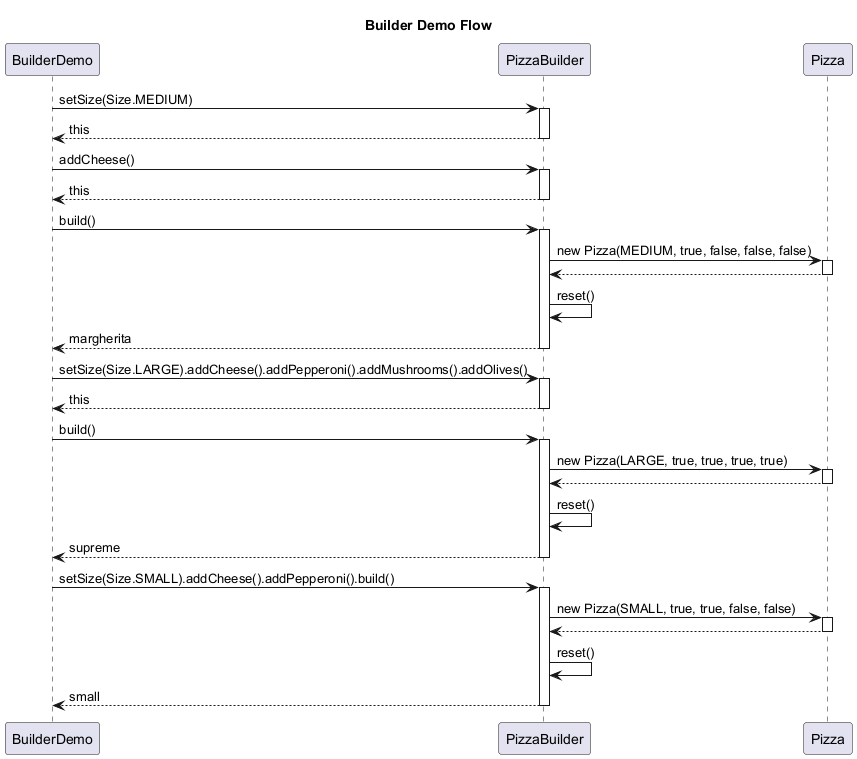

The diagram above was rendered by PlantUML. Its source (embedded in the PNG):
@startuml
title Builder Demo Flow

participant "BuilderDemo" as demo
participant "PizzaBuilder" as builder
participant "Pizza" as pizza

demo -> builder : setSize(Size.MEDIUM)
activate builder
builder --> demo : this
deactivate builder

demo -> builder : addCheese()
activate builder
builder --> demo : this
deactivate builder

demo -> builder : build()
activate builder
builder -> pizza : new Pizza(MEDIUM, true, false, false, false)
activate pizza
pizza --> builder
deactivate pizza
builder -> builder : reset()
builder --> demo : margherita
deactivate builder

demo -> builder : setSize(Size.LARGE).addCheese().addPepperoni().addMushrooms().addOlives()
activate builder
builder --> demo : this
deactivate builder

demo -> builder : build()
activate builder
builder -> pizza : new Pizza(LARGE, true, true, true, true)
activate pizza
pizza --> builder
deactivate pizza
builder -> builder : reset()
builder --> demo : supreme
deactivate builder

demo -> builder : setSize(Size.SMALL).addCheese().addPepperoni().build()
activate builder
builder -> pizza : new Pizza(SMALL, true, true, false, false)
activate pizza
pizza --> builder
deactivate pizza
builder -> builder : reset()
builder --> demo : small
deactivate builder

@enduml